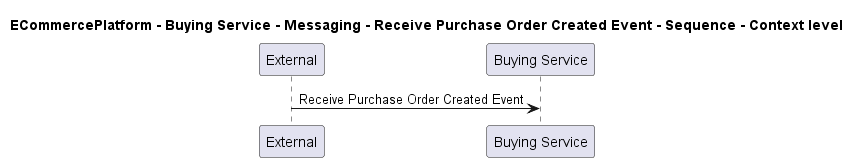

The diagram above was rendered by PlantUML. Its source (embedded in the PNG):
@startuml
!pragma layout smetana

title ECommercePlatform - Buying Service - Messaging - Receive Purchase Order Created Event - Sequence - Context level

participant "External" as C4InterFlow.SoftwareSystems.ExternalSystem
participant "Buying Service" as ECommercePlatform.SoftwareSystems.BuyingService

C4InterFlow.SoftwareSystems.ExternalSystem -> ECommercePlatform.SoftwareSystems.BuyingService : Receive Purchase Order Created Event


@enduml